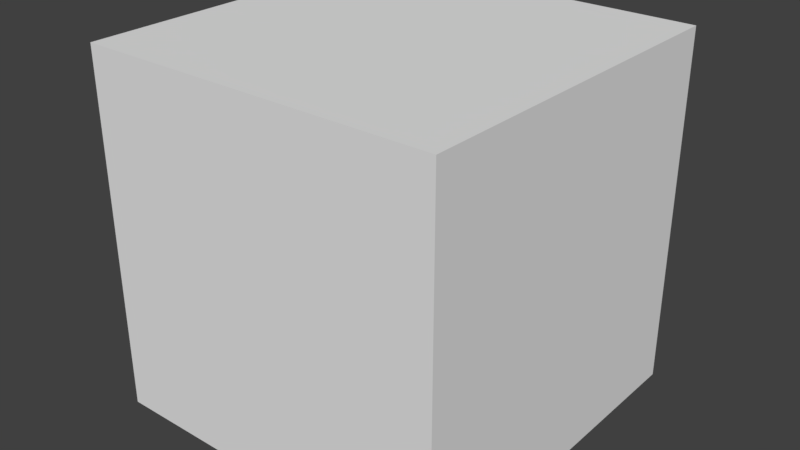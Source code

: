 # Source: skybox.blend  (saved by Blender 2.79.0; exported with 4.5.12 LTS)
import bpy
from mathutils import Matrix  # noqa: F401  (used for matrix-valued properties, if any)

bpy.ops.wm.read_factory_settings(use_empty=True)
scene = bpy.context.scene
scene.name = 'Scene'

# ---- collections
col_collection_1 = bpy.data.collections.new('Collection 1'); scene.collection.children.link(col_collection_1)

# ---- materials (node trees are filled in below, after node groups)
mat_material = bpy.data.materials.new('Material')
mat_material.alpha_threshold = 0.0
mat_material.use_transparent_shadow = False
mat_material.roughness = 0.5
mat_material.line_color = (0.0, 0.0, 0.0, 1.0)
mat_material_001 = bpy.data.materials.new('Material.001')
mat_material_001.alpha_threshold = 0.0
mat_material_001.use_transparent_shadow = False
mat_material_001.preview_render_type = 'CUBE'
mat_material_001.roughness = 0.5
mat_material_001.specular_intensity = 0.0

# ---- material node trees

# ---- world
world_world = bpy.data.worlds.new('World'); scene.world = world_world
world_world.color = (0.05088, 0.05088, 0.05088)
world_world.use_sun_shadow = False
world_world.sun_shadow_jitter_overblur = 0.0
world_world.cycles.sampling_method = 'MANUAL'

# ---- meshes
me_cube = bpy.data.meshes.new('Cube')
me_cube.from_pydata([(1.0, 1.0, -1.0), (1.0, -1.0, -1.0), (-1.0, -1.0, -1.0), (-1.0, 1.0, -1.0), (1.0, 1.0, 1.0), (1.0, -1.0, 1.0), (-1.0, -1.0, 1.0), (-1.0, 1.0, 1.0)], [], [(0, 3, 2, 1), (4, 5, 6, 7), (0, 1, 5, 4), (1, 2, 6, 5), (2, 3, 7, 6), (4, 7, 3, 0)])
_uv = me_cube.uv_layers.new(name='UVMap')
_uv.uv.foreach_set('vector', [0.2505, 0.998, 0.4995, 1.0, 0.4995, 0.666, 0.2505, 0.666, 0.2505, 0.000651, 0.2505, 0.334, 0.4995, 0.334, 0.4995, 0.000651, 0.0004883, 0.666, 0.2505, 0.666, 0.2505, 0.334, 0.0004883, 0.334, 0.2505, 0.666, 0.4995, 0.666, 0.4995, 0.334, 0.2505, 0.334, 0.4995, 0.666, 0.7515, 0.666, 0.7515, 0.334, 0.4995, 0.334, 0.9995, 0.334, 0.7515, 0.334, 0.7515, 0.666, 0.9995, 0.666])
me_cube.materials.append(mat_material)
me_cube.materials.append(mat_material_001)
me_cube.use_remesh_preserve_volume = False
me_cube.use_remesh_preserve_attributes = False
me_cube.use_mirror_vertex_groups = False
me_cube.update()

# ---- objects
ob_floor = bpy.data.objects.new('floor', me_cube)

# ---- transforms, parenting, visibility, modifiers, constraints
ob_floor.location = (0.0, 0.0, 0.0)
ob_floor.rotation_euler = (3.142, -0.0, 0.0)
ob_floor.scale = (8.245, 8.245, 8.245)
ob_floor.lock_rotations_4d = False
ob_floor.empty_display_type = 'ARROWS'
ob_floor.lineart.crease_threshold = 0.0

# ---- collection membership
col_collection_1.objects.link(ob_floor)

# ---- scene / render settings (as saved in the file)
scene.frame_start = 1; scene.frame_end = 250; scene.frame_set(1)
scene.render.engine = 'BLENDER_EEVEE_NEXT'
scene.render.resolution_percentage = 50
scene.render.dither_intensity = 0.0
scene.cycles.use_denoising = False
scene.cycles.samples = 128
scene.cycles.sampling_pattern = 'TABULATED_SOBOL'
scene.cycles.use_adaptive_sampling = False
scene.cycles.use_light_tree = False
scene.cycles.blur_glossy = 0.0
scene.cycles.sample_clamp_indirect = 0.0
scene.view_settings.view_transform = 'Standard'
bpy.context.view_layer.update()

# ---- added for rendering (the .blend has no active camera and no usable light): camera, sun
cam_auto = bpy.data.cameras.new('AutoCamera')
cam_auto.lens = 50.0
cam_auto.sensor_width = 36.0
cam_auto.clip_end = 1000.0
ob_auto_camera = bpy.data.objects.new('AutoCamera', cam_auto)
scene.collection.objects.link(ob_auto_camera)
ob_auto_camera.location = (26.4258, -31.711, 21.1406)
ob_auto_camera.rotation_euler = (1.09748, -7.21219e-08, 0.694738)
scene.camera = ob_auto_camera
light_auto_sun = bpy.data.lights.new('AutoSun', 'SUN')
light_auto_sun.energy = 3.0
light_auto_sun.angle = 0.0523599
ob_auto_sun = bpy.data.objects.new('AutoSun', light_auto_sun)
scene.collection.objects.link(ob_auto_sun)
ob_auto_sun.rotation_euler = (0.872665, 0.174533, 0.523599)
bpy.context.view_layer.update()
